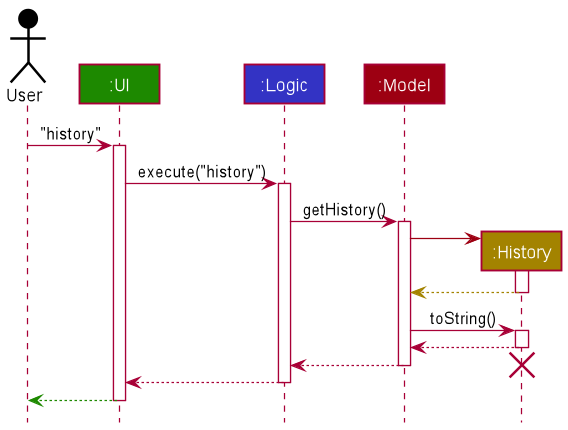

The diagram above was rendered by PlantUML. Its source (embedded in the PNG):
@startuml
!include style.puml

Actor User as user USER_COLOR
Participant ":UI" as ui UI_COLOR
Participant ":Logic" as logic LOGIC_COLOR
Participant ":Model" as model MODEL_COLOR
Participant ":History" as history STORAGE_COLOR

user -> ui : "history"
activate ui

ui -> logic : execute("history")
activate logic

logic -> model : getHistory()
activate model

create history
model -[MODEL_COLOR]> history
activate history

history -[STORAGE_COLOR]-> model
deactivate history

model -> history : toString()
activate history

history --> model
deactivate history

model --> logic
deactivate model

destroy history

logic --> ui
deactivate logic

ui--[UI_COLOR]> user
deactivate ui
@enduml